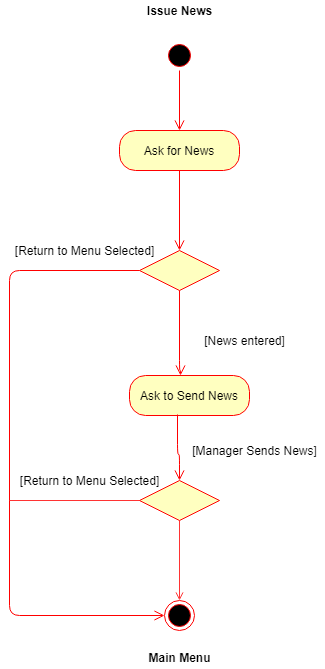

The diagram above was exported from draw.io. Its source (the exported page's mxGraphModel, read from the mxfile embedded in the PNG):
<mxGraphModel dx="1185" dy="635" grid="1" gridSize="10" guides="1" tooltips="1" connect="1" arrows="1" fold="1" page="1" pageScale="1" pageWidth="1100" pageHeight="850" math="0" shadow="0">
  <root>
    <mxCell id="0" />
    <mxCell id="1" parent="0" />
    <mxCell id="QQR1-E6bEhGEc-oXyB9f-3" value="" style="ellipse;html=1;shape=startState;fillColor=#000000;strokeColor=#ff0000;" parent="1" vertex="1">
      <mxGeometry x="315" y="50" width="30" height="30" as="geometry" />
    </mxCell>
    <mxCell id="QQR1-E6bEhGEc-oXyB9f-4" value="" style="edgeStyle=orthogonalEdgeStyle;html=1;verticalAlign=bottom;endArrow=open;endSize=8;strokeColor=#ff0000;" parent="1" source="QQR1-E6bEhGEc-oXyB9f-3" edge="1">
      <mxGeometry relative="1" as="geometry">
        <mxPoint x="330" y="140" as="targetPoint" />
      </mxGeometry>
    </mxCell>
    <mxCell id="QQR1-E6bEhGEc-oXyB9f-5" value="Ask for News" style="rounded=1;whiteSpace=wrap;html=1;arcSize=40;fontColor=#000000;fillColor=#ffffc0;strokeColor=#ff0000;" parent="1" vertex="1">
      <mxGeometry x="270" y="140" width="120" height="40" as="geometry" />
    </mxCell>
    <mxCell id="QQR1-E6bEhGEc-oXyB9f-6" value="" style="edgeStyle=orthogonalEdgeStyle;html=1;verticalAlign=bottom;endArrow=open;endSize=8;strokeColor=#ff0000;entryX=0.5;entryY=0;entryDx=0;entryDy=0;" parent="1" source="QQR1-E6bEhGEc-oXyB9f-5" target="eQfmhNTBLDZ_6ELGDQb6-10" edge="1">
      <mxGeometry relative="1" as="geometry">
        <mxPoint x="330" y="240" as="targetPoint" />
      </mxGeometry>
    </mxCell>
    <mxCell id="QQR1-E6bEhGEc-oXyB9f-17" value="&lt;b&gt;Issue News&lt;/b&gt;" style="text;html=1;align=center;verticalAlign=middle;resizable=0;points=[];autosize=1;" parent="1" vertex="1">
      <mxGeometry x="290" y="10" width="80" height="20" as="geometry" />
    </mxCell>
    <mxCell id="QQR1-E6bEhGEc-oXyB9f-25" value="" style="ellipse;html=1;shape=endState;fillColor=#000000;strokeColor=#ff0000;" parent="1" vertex="1">
      <mxGeometry x="315" y="610" width="30" height="30" as="geometry" />
    </mxCell>
    <mxCell id="QQR1-E6bEhGEc-oXyB9f-27" value="Ask to Send News" style="rounded=1;whiteSpace=wrap;html=1;arcSize=40;fontColor=#000000;fillColor=#ffffc0;strokeColor=#ff0000;" parent="1" vertex="1">
      <mxGeometry x="280" y="385" width="120" height="40" as="geometry" />
    </mxCell>
    <mxCell id="eQfmhNTBLDZ_6ELGDQb6-10" value="" style="rhombus;whiteSpace=wrap;html=1;fillColor=#ffffc0;strokeColor=#ff0000;" parent="1" vertex="1">
      <mxGeometry x="290" y="260" width="80" height="40" as="geometry" />
    </mxCell>
    <mxCell id="eQfmhNTBLDZ_6ELGDQb6-16" value="" style="edgeStyle=orthogonalEdgeStyle;html=1;verticalAlign=bottom;endArrow=open;endSize=8;strokeColor=#ff0000;exitX=0;exitY=0.5;exitDx=0;exitDy=0;entryX=0;entryY=0.5;entryDx=0;entryDy=0;" parent="1" source="eQfmhNTBLDZ_6ELGDQb6-10" target="QQR1-E6bEhGEc-oXyB9f-25" edge="1">
      <mxGeometry relative="1" as="geometry">
        <mxPoint x="170" y="451.747572815534" as="targetPoint" />
        <mxPoint x="410" y="300" as="sourcePoint" />
        <Array as="points">
          <mxPoint x="160" y="280" />
          <mxPoint x="160" y="625" />
        </Array>
      </mxGeometry>
    </mxCell>
    <mxCell id="eQfmhNTBLDZ_6ELGDQb6-19" value="[Return to Menu Selected]" style="text;html=1;align=center;verticalAlign=middle;resizable=0;points=[];autosize=1;" parent="1" vertex="1">
      <mxGeometry x="160" y="250" width="150" height="20" as="geometry" />
    </mxCell>
    <mxCell id="eQfmhNTBLDZ_6ELGDQb6-21" value="" style="edgeStyle=orthogonalEdgeStyle;html=1;verticalAlign=bottom;endArrow=open;endSize=8;strokeColor=#ff0000;exitX=0.5;exitY=1;exitDx=0;exitDy=0;entryX=0.425;entryY=0;entryDx=0;entryDy=0;entryPerimeter=0;" parent="1" source="eQfmhNTBLDZ_6ELGDQb6-10" target="QQR1-E6bEhGEc-oXyB9f-27" edge="1">
      <mxGeometry relative="1" as="geometry">
        <mxPoint x="340" y="510" as="targetPoint" />
        <mxPoint x="370" y="380" as="sourcePoint" />
        <Array as="points">
          <mxPoint x="330" y="380" />
          <mxPoint x="331" y="380" />
        </Array>
      </mxGeometry>
    </mxCell>
    <mxCell id="LrMcrujeRrl6W9yfFWkf-3" style="edgeStyle=orthogonalEdgeStyle;rounded=0;orthogonalLoop=1;jettySize=auto;html=1;exitX=0.5;exitY=1;exitDx=0;exitDy=0;entryX=0.5;entryY=0;entryDx=0;entryDy=0;strokeColor=#FF3333;endArrow=open;endFill=0;" edge="1" parent="1" source="2DFK6MsJdsEHkZVXs35f-2">
      <mxGeometry relative="1" as="geometry">
        <mxPoint x="330" y="610" as="targetPoint" />
      </mxGeometry>
    </mxCell>
    <mxCell id="LrMcrujeRrl6W9yfFWkf-4" style="edgeStyle=orthogonalEdgeStyle;rounded=0;orthogonalLoop=1;jettySize=auto;html=1;exitX=0;exitY=0.5;exitDx=0;exitDy=0;endArrow=none;endFill=0;strokeColor=#FF3333;" edge="1" parent="1" source="2DFK6MsJdsEHkZVXs35f-2">
      <mxGeometry relative="1" as="geometry">
        <mxPoint x="160" y="510" as="targetPoint" />
      </mxGeometry>
    </mxCell>
    <mxCell id="2DFK6MsJdsEHkZVXs35f-2" value="" style="rhombus;whiteSpace=wrap;html=1;fillColor=#ffffc0;strokeColor=#ff0000;" parent="1" vertex="1">
      <mxGeometry x="290" y="490.00000000000006" width="80" height="40" as="geometry" />
    </mxCell>
    <mxCell id="2DFK6MsJdsEHkZVXs35f-10" value="" style="edgeStyle=orthogonalEdgeStyle;html=1;verticalAlign=bottom;endArrow=open;endSize=8;strokeColor=#ff0000;exitX=0.4;exitY=0.975;exitDx=0;exitDy=0;exitPerimeter=0;entryX=0.5;entryY=0;entryDx=0;entryDy=0;" parent="1" source="QQR1-E6bEhGEc-oXyB9f-27" edge="1" target="2DFK6MsJdsEHkZVXs35f-2">
      <mxGeometry relative="1" as="geometry">
        <mxPoint x="520" y="600" as="targetPoint" />
        <mxPoint x="520" y="540" as="sourcePoint" />
        <Array as="points">
          <mxPoint x="330" y="464" />
        </Array>
      </mxGeometry>
    </mxCell>
    <mxCell id="LrMcrujeRrl6W9yfFWkf-1" value="[News entered]" style="text;html=1;align=center;verticalAlign=middle;resizable=0;points=[];autosize=1;" vertex="1" parent="1">
      <mxGeometry x="345" y="340" width="100" height="20" as="geometry" />
    </mxCell>
    <mxCell id="LrMcrujeRrl6W9yfFWkf-5" value="[Manager Sends News]" style="text;html=1;align=center;verticalAlign=middle;resizable=0;points=[];autosize=1;" vertex="1" parent="1">
      <mxGeometry x="335" y="450" width="140" height="20" as="geometry" />
    </mxCell>
    <mxCell id="LrMcrujeRrl6W9yfFWkf-6" value="[Return to Menu Selected]" style="text;html=1;align=center;verticalAlign=middle;resizable=0;points=[];autosize=1;" vertex="1" parent="1">
      <mxGeometry x="165" y="480" width="150" height="20" as="geometry" />
    </mxCell>
    <mxCell id="LrMcrujeRrl6W9yfFWkf-7" value="&lt;b&gt;Main Menu&lt;/b&gt;" style="text;html=1;align=center;verticalAlign=middle;resizable=0;points=[];autosize=1;" vertex="1" parent="1">
      <mxGeometry x="290" y="657.32" width="80" height="20" as="geometry" />
    </mxCell>
  </root>
</mxGraphModel>